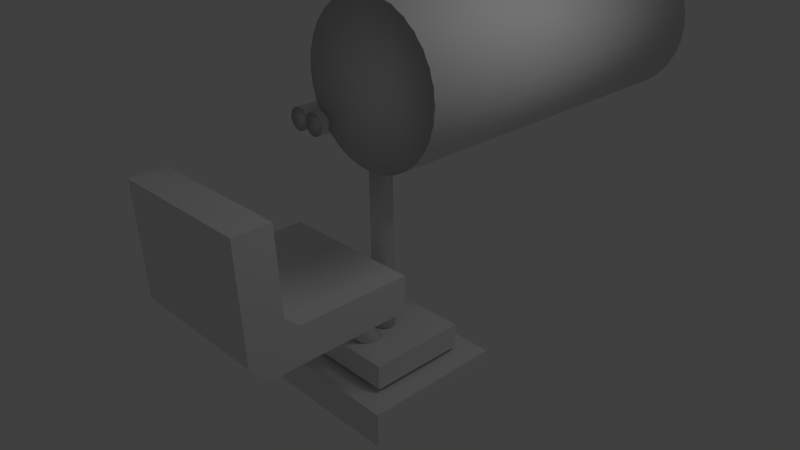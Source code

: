 # Source: turret_gun.blend  (saved by Blender 2.63.11; exported with 4.5.12 LTS)
import bpy
from mathutils import Matrix  # noqa: F401  (used for matrix-valued properties, if any)

bpy.ops.wm.read_factory_settings(use_empty=True)
scene = bpy.context.scene
scene.name = 'Scene'

# ---- collections
col_collection_1 = bpy.data.collections.new('Collection 1'); scene.collection.children.link(col_collection_1)

# ---- materials (node trees are filled in below, after node groups)
mat_material = bpy.data.materials.new('Material')
mat_material.alpha_threshold = 0.0
mat_material.use_transparent_shadow = False
mat_material.roughness = 0.5
mat_material.line_color = (0.0, 0.0, 0.0, 1.0)

# ---- material node trees

# ---- world
world_world = bpy.data.worlds.new('World'); scene.world = world_world
world_world.color = (0.05088, 0.05088, 0.05088)
world_world.use_sun_shadow = False
world_world.sun_shadow_jitter_overblur = 0.0
world_world.cycles.sampling_method = 'MANUAL'
world_world.cycles.sample_map_resolution = 256

# ---- cameras
cam_camera = bpy.data.cameras.new('Camera')
cam_camera.clip_end = 100.0
cam_camera.lens = 35.0
cam_camera.sensor_width = 32.0
cam_camera.sensor_height = 18.0
cam_camera.ortho_scale = 7.314
cam_camera.dof.focus_distance = 0.0
cam_camera.dof.aperture_fstop = 128.0

# ---- lights
light_lamp = bpy.data.lights.new('Lamp', 'POINT')
light_lamp.transmission_factor = 0.0
light_lamp.cutoff_distance = 30.0
light_lamp.energy = 100.0
light_lamp.shadow_buffer_clip_start = 1.001
light_lamp.shadow_soft_size = 1.0
light_lamp.shadow_maximum_resolution = 0.006
light_lamp.use_absolute_resolution = True
light_lamp.cycles.use_multiple_importance_sampling = False

# ---- meshes
me_cylinder_004 = bpy.data.meshes.new('Cylinder.004')
me_cylinder_004.from_pydata([(0.0, 1.0, -1.0), (0.1951, 0.9808, -1.0), (0.3827, 0.9239, -1.0), (0.5556, 0.8315, -1.0), (0.7071, 0.7071, -1.0), (0.8315, 0.5556, -1.0), (0.9239, 0.3827, -1.0), (0.9808, 0.1951, -1.0), (1.0, 7.55e-08, -1.0), (0.9808, -0.1951, -1.0), (0.9239, -0.3827, -1.0), (0.8315, -0.5556, -1.0), (0.7071, -0.7071, -1.0), (0.5556, -0.8315, -1.0), (0.3827, -0.9239, -1.0), (0.1951, -0.9808, -1.0), (-3.258e-07, -1.0, -1.0), (-0.1951, -0.9808, -1.0), (-0.3827, -0.9239, -1.0), (-0.5556, -0.8315, -1.0), (-0.7071, -0.7071, -1.0), (-0.8315, -0.5556, -1.0), (-0.9239, -0.3827, -1.0), (-0.9808, -0.1951, -1.0), (-1.0, 9.656e-07, -1.0), (-0.9808, 0.1951, -1.0), (-0.9239, 0.3827, -1.0), (-0.8315, 0.5556, -1.0), (-0.7071, 0.7071, -1.0), (-0.5556, 0.8315, -1.0), (-0.3827, 0.9239, -1.0), (-0.1951, 0.9808, -1.0), (1.605e-06, 1.0, 1.0), (0.1951, 0.9808, 1.0), (0.3827, 0.9239, 1.0), (0.5556, 0.8315, 1.0), (0.7071, 0.7071, 1.0), (0.8315, 0.5556, 1.0), (0.9239, 0.3827, 1.0), (0.9808, 0.1951, 1.0), (1.0, -2.245e-06, 1.0), (0.9808, -0.1951, 1.0), (0.9239, -0.3827, 1.0), (0.8315, -0.5556, 1.0), (0.7071, -0.7071, 1.0), (0.5556, -0.8315, 1.0), (0.3827, -0.9239, 1.0), (0.1951, -0.9808, 1.0), (9.298e-07, -1.0, 1.0), (-0.1951, -0.9808, 1.0), (-0.3827, -0.9239, 1.0), (-0.5556, -0.8315, 1.0), (-0.7071, -0.7071, 1.0), (-0.8315, -0.5556, 1.0), (-0.9239, -0.3827, 1.0), (-0.9808, -0.1951, 1.0), (-1.0, -4.105e-06, 1.0), (-0.9808, 0.1951, 1.0), (-0.9239, 0.3827, 1.0), (-0.8315, 0.5556, 1.0), (-0.7071, 0.7071, 1.0), (-0.5556, 0.8315, 1.0), (-0.3827, 0.9239, 1.0), (-0.1951, 0.9808, 1.0), (0.0, -4.001e-08, -0.7736), (0.0, 4.045e-08, 0.7711), (1.873, 1.0, -1.0), (2.068, 0.9808, -1.0), (2.255, 0.9239, -1.0), (2.428, 0.8315, -1.0), (2.58, 0.7071, -1.0), (2.704, 0.5556, -1.0), (2.796, 0.3827, -1.0), (2.853, 0.1951, -1.0), (2.873, -2.772e-06, -1.0), (2.853, -0.1951, -1.0), (2.796, -0.3827, -1.0), (2.704, -0.5556, -1.0), (2.58, -0.7071, -1.0), (2.428, -0.8315, -1.0), (2.255, -0.9239, -1.0), (2.068, -0.9808, -1.0), (1.873, -1.0, -1.0), (1.677, -0.9808, -1.0), (1.49, -0.9239, -1.0), (1.317, -0.8315, -1.0), (1.165, -0.7071, -1.0), (1.041, -0.5556, -1.0), (0.9487, -0.3827, -1.0), (0.8918, -0.1951, -1.0), (0.8726, -1.923e-09, -1.0), (0.8918, 0.1951, -1.0), (0.9487, 0.3827, -1.0), (1.041, 0.5556, -1.0), (1.165, 0.7071, -1.0), (1.317, 0.8315, -1.0), (1.49, 0.9239, -1.0), (1.677, 0.9808, -1.0), (1.873, 1.0, 1.0), (2.068, 0.9808, 1.0), (2.255, 0.9239, 1.0), (2.428, 0.8315, 1.0), (2.58, 0.7071, 1.0), (2.704, 0.5556, 1.0), (2.796, 0.3827, 1.0), (2.853, 0.1951, 1.0), (2.873, -5.092e-06, 1.0), (2.853, -0.1951, 1.0), (2.796, -0.3827, 1.0), (2.704, -0.5556, 1.0), (2.58, -0.7071, 1.0), (2.428, -0.8315, 1.0), (2.255, -0.9239, 1.0), (2.068, -0.9808, 1.0), (1.873, -1.0, 1.0), (1.677, -0.9808, 1.0), (1.49, -0.9239, 1.0), (1.317, -0.8315, 1.0), (1.165, -0.7071, 1.0), (1.041, -0.5556, 1.0), (0.9487, -0.3827, 1.0), (0.8918, -0.1951, 1.0), (0.8726, -5.072e-06, 1.0), (0.8918, 0.1951, 1.0), (0.9487, 0.3827, 1.0), (1.041, 0.5556, 1.0), (1.165, 0.7071, 1.0), (1.317, 0.8315, 1.0), (1.49, 0.9239, 1.0), (1.677, 0.9808, 1.0), (1.873, -1.947e-06, -0.7736), (1.873, -1.862e-06, 0.7457), (4.255, -20.89, -1.0), (4.448, -20.87, -0.9884), (4.635, -20.87, -0.963), (4.809, -20.89, -0.9252), (4.963, -20.93, -0.8764), (5.091, -20.99, -0.8184), (5.189, -21.06, -0.7536), (5.253, -21.16, -0.6844), (5.279, -21.26, -0.6134), (5.268, -21.36, -0.5435), (5.219, -21.47, -0.4772), (5.135, -21.58, -0.4171), (5.018, -21.68, -0.3656), (4.874, -21.78, -0.3246), (4.707, -21.85, -0.2957), (4.525, -21.92, -0.2799), (4.333, -21.96, -0.278), (4.14, -21.98, -0.29), (3.953, -21.98, -0.3154), (3.779, -21.96, -0.3532), (3.625, -21.92, -0.4021), (3.497, -21.86, -0.46), (3.399, -21.78, -0.5248), (3.335, -21.69, -0.594), (3.309, -21.59, -0.665), (3.32, -21.48, -0.735), (3.369, -21.38, -0.8012), (3.453, -21.27, -0.8613), (3.569, -21.17, -0.9128), (3.714, -21.07, -0.9538), (3.881, -20.99, -0.9828), (4.063, -20.93, -0.9985), (2.368, -11.9, 1.467), (2.561, -11.87, 1.479), (2.748, -11.87, 1.504), (2.922, -11.89, 1.542), (3.076, -11.94, 1.591), (3.205, -12.0, 1.649), (3.303, -12.07, 1.714), (3.366, -12.16, 1.783), (3.393, -12.26, 1.854), (3.382, -12.37, 1.924), (3.333, -12.48, 1.99), (3.249, -12.59, 2.05), (3.132, -12.69, 2.102), (2.988, -12.78, 2.143), (2.821, -12.86, 2.172), (2.638, -12.92, 2.187), (2.447, -12.97, 2.189), (2.254, -12.99, 2.177), (2.067, -12.99, 2.152), (1.893, -12.97, 2.114), (1.739, -12.93, 2.065), (1.61, -12.87, 2.007), (1.512, -12.79, 1.942), (1.449, -12.7, 1.873), (1.422, -12.6, 1.802), (1.434, -12.49, 1.732), (1.482, -12.38, 1.666), (1.567, -12.27, 1.606), (1.683, -12.17, 1.554), (1.828, -12.08, 1.513), (1.994, -12.0, 1.485), (2.177, -11.94, 1.469), (4.294, -21.42, -0.6392), (2.408, -12.43, 1.828), (3.351, -20.21, -1.828), (3.546, -20.21, -1.82), (3.734, -20.21, -1.795), (3.907, -20.21, -1.756), (4.059, -20.21, -1.703), (4.183, -20.21, -1.638), (4.276, -20.21, -1.564), (4.333, -20.21, -1.484), (4.352, -20.21, -1.4), (4.333, -20.21, -1.317), (4.276, -20.21, -1.237), (4.183, -20.21, -1.163), (4.059, -20.21, -1.098), (3.907, -20.21, -1.045), (3.734, -20.21, -1.005), (3.546, -20.21, -0.9808), (3.351, -20.21, -0.9726), (3.155, -20.21, -0.9808), (2.968, -20.21, -1.005), (2.795, -20.21, -1.045), (2.643, -20.21, -1.098), (2.518, -20.21, -1.163), (2.426, -20.21, -1.237), (2.369, -20.21, -1.317), (2.35, -20.21, -1.4), (2.369, -20.21, -1.484), (2.426, -20.21, -1.564), (2.518, -20.21, -1.638), (2.643, -20.21, -1.703), (2.795, -20.21, -1.756), (2.968, -20.21, -1.795), (3.155, -20.21, -1.82), (3.351, -1.473, -1.828), (3.546, -1.473, -1.82), (3.734, -1.473, -1.795), (3.907, -1.473, -1.756), (4.059, -1.473, -1.703), (4.183, -1.473, -1.638), (4.276, -1.473, -1.564), (4.333, -1.473, -1.484), (4.352, -1.473, -1.4), (4.333, -1.473, -1.317), (4.276, -1.473, -1.237), (4.183, -1.473, -1.163), (4.059, -1.473, -1.098), (3.907, -1.473, -1.045), (3.734, -1.473, -1.005), (3.546, -1.473, -0.9808), (3.351, -1.473, -0.9726), (3.155, -1.473, -0.9808), (2.968, -1.473, -1.005), (2.795, -1.473, -1.045), (2.643, -1.473, -1.098), (2.518, -1.473, -1.163), (2.426, -1.473, -1.237), (2.369, -1.473, -1.317), (2.35, -1.473, -1.4), (2.369, -1.473, -1.484), (2.426, -1.473, -1.564), (2.518, -1.473, -1.638), (2.643, -1.473, -1.703), (2.795, -1.473, -1.756), (2.968, -1.473, -1.795), (3.155, -1.473, -1.82), (3.351, -20.21, -1.4), (3.351, -1.473, -1.4), (8.06, -22.65, -3.331), (8.06, -22.65, 0.6914), (-1.358, -22.65, 0.6914), (-1.358, -22.65, -3.331), (8.06, -20.32, -3.331), (8.06, -20.32, 0.6914), (-1.358, -20.32, 0.6914), (-1.358, -20.32, -3.331), (7.785, 11.09, -12.84), (9.106, 10.96, -12.84), (10.38, 10.57, -12.84), (11.55, 9.945, -12.84), (12.57, 9.103, -12.84), (13.42, 8.076, -12.84), (14.04, 6.906, -12.84), (14.43, 5.635, -12.84), (14.56, 4.314, -12.84), (14.43, 2.993, -12.84), (14.04, 1.723, -12.84), (13.42, 0.5519, -12.84), (12.57, -0.4743, -12.84), (11.55, -1.316, -12.84), (10.38, -1.942, -12.84), (9.106, -2.328, -12.84), (7.785, -2.458, -12.84), (6.464, -2.328, -12.84), (5.193, -1.942, -12.84), (4.023, -1.316, -12.84), (2.996, -0.4742, -12.84), (2.154, 0.5519, -12.84), (1.528, 1.723, -12.84), (1.143, 2.993, -12.84), (1.013, 4.314, -12.84), (1.143, 5.635, -12.84), (1.528, 6.906, -12.84), (2.154, 8.076, -12.84), (2.996, 9.103, -12.84), (4.023, 9.945, -12.84), (5.193, 10.57, -12.84), (6.464, 10.96, -12.84), (7.785, 11.09, 0.7035), (9.106, 10.96, 0.7035), (10.38, 10.57, 0.7035), (11.55, 9.945, 0.7035), (12.57, 9.103, 0.7035), (13.42, 8.076, 0.7035), (14.04, 6.906, 0.7035), (14.43, 5.635, 0.7035), (14.56, 4.314, 0.7035), (14.43, 2.993, 0.7035), (14.04, 1.723, 0.7035), (13.42, 0.5519, 0.7035), (12.57, -0.4743, 0.7035), (11.55, -1.316, 0.7035), (10.38, -1.942, 0.7035), (9.106, -2.328, 0.7035), (7.785, -2.458, 0.7035), (6.464, -2.328, 0.7035), (5.193, -1.942, 0.7035), (4.023, -1.316, 0.7035), (2.996, -0.4743, 0.7035), (2.154, 0.5519, 0.7035), (1.528, 1.723, 0.7035), (1.143, 2.993, 0.7035), (1.013, 4.314, 0.7035), (1.143, 5.635, 0.7035), (1.528, 6.906, 0.7035), (2.154, 8.076, 0.7035), (2.996, 9.103, 0.7035), (4.022, 9.945, 0.7035), (5.193, 10.57, 0.7035), (6.464, 10.96, 0.7035), (7.785, 4.314, -1.271), (7.785, 4.314, 0.1529), (10.12, -2.143, 5.313), (10.12, -9.788, 5.193), (-3.421, -9.788, 5.193), (-3.421, -2.143, 5.313), (10.12, -2.143, 6.747), (10.12, -12.59, 6.596), (-3.421, -12.59, 6.596), (-3.421, -2.143, 6.747), (10.12, -14.38, 0.1916), (10.12, -14.38, 5.977), (-3.421, -14.38, 5.977), (-3.421, -14.38, 0.1916), (10.12, -11.02, 0.1916), (10.12, -11.02, 4.598), (-3.421, -11.02, 4.598), (-3.421, -11.02, 0.1916)], [], [(64, 0, 1), (65, 33, 32), (64, 1, 2), (65, 34, 33), (64, 2, 3), (65, 35, 34), (64, 3, 4), (65, 36, 35), (64, 4, 5), (65, 37, 36), (64, 5, 6), (65, 38, 37), (64, 6, 7), (65, 39, 38), (64, 7, 8), (65, 40, 39), (64, 8, 9), (65, 41, 40), (64, 9, 10), (65, 42, 41), (64, 10, 11), (65, 43, 42), (64, 11, 12), (65, 44, 43), (64, 12, 13), (65, 45, 44), (64, 13, 14), (65, 46, 45), (64, 14, 15), (65, 47, 46), (64, 15, 16), (65, 48, 47), (64, 16, 17), (65, 49, 48), (64, 17, 18), (65, 50, 49), (64, 18, 19), (65, 51, 50), (64, 19, 20), (65, 52, 51), (64, 20, 21), (65, 53, 52), (64, 21, 22), (65, 54, 53), (64, 22, 23), (65, 55, 54), (64, 23, 24), (65, 56, 55), (64, 24, 25), (65, 57, 56), (64, 25, 26), (65, 58, 57), (64, 26, 27), (65, 59, 58), (64, 27, 28), (65, 60, 59), (64, 28, 29), (65, 61, 60), (64, 29, 30), (65, 62, 61), (64, 30, 31), (65, 63, 62), (31, 0, 64), (65, 32, 63), (0, 32, 33, 1), (1, 33, 34, 2), (2, 34, 35, 3), (3, 35, 36, 4), (4, 36, 37, 5), (5, 37, 38, 6), (6, 38, 39, 7), (7, 39, 40, 8), (8, 40, 41, 9), (9, 41, 42, 10), (10, 42, 43, 11), (11, 43, 44, 12), (12, 44, 45, 13), (13, 45, 46, 14), (14, 46, 47, 15), (15, 47, 48, 16), (16, 48, 49, 17), (17, 49, 50, 18), (18, 50, 51, 19), (19, 51, 52, 20), (20, 52, 53, 21), (21, 53, 54, 22), (22, 54, 55, 23), (23, 55, 56, 24), (24, 56, 57, 25), (25, 57, 58, 26), (26, 58, 59, 27), (27, 59, 60, 28), (28, 60, 61, 29), (29, 61, 62, 30), (30, 62, 63, 31), (32, 0, 31, 63), (130, 66, 67), (131, 99, 98), (130, 67, 68), (131, 100, 99), (130, 68, 69), (131, 101, 100), (130, 69, 70), (131, 102, 101), (130, 70, 71), (131, 103, 102), (130, 71, 72), (131, 104, 103), (130, 72, 73), (131, 105, 104), (130, 73, 74), (131, 106, 105), (130, 74, 75), (131, 107, 106), (130, 75, 76), (131, 108, 107), (130, 76, 77), (131, 109, 108), (130, 77, 78), (131, 110, 109), (130, 78, 79), (131, 111, 110), (130, 79, 80), (131, 112, 111), (130, 80, 81), (131, 113, 112), (130, 81, 82), (131, 114, 113), (130, 82, 83), (131, 115, 114), (130, 83, 84), (131, 116, 115), (130, 84, 85), (131, 117, 116), (130, 85, 86), (131, 118, 117), (130, 86, 87), (131, 119, 118), (130, 87, 88), (131, 120, 119), (130, 88, 89), (131, 121, 120), (130, 89, 90), (131, 122, 121), (130, 90, 91), (131, 123, 122), (130, 91, 92), (131, 124, 123), (130, 92, 93), (131, 125, 124), (130, 93, 94), (131, 126, 125), (130, 94, 95), (131, 127, 126), (130, 95, 96), (131, 128, 127), (130, 96, 97), (131, 129, 128), (97, 66, 130), (131, 98, 129), (66, 98, 99, 67), (67, 99, 100, 68), (68, 100, 101, 69), (69, 101, 102, 70), (70, 102, 103, 71), (71, 103, 104, 72), (72, 104, 105, 73), (73, 105, 106, 74), (74, 106, 107, 75), (75, 107, 108, 76), (76, 108, 109, 77), (77, 109, 110, 78), (78, 110, 111, 79), (79, 111, 112, 80), (80, 112, 113, 81), (81, 113, 114, 82), (82, 114, 115, 83), (83, 115, 116, 84), (84, 116, 117, 85), (85, 117, 118, 86), (86, 118, 119, 87), (87, 119, 120, 88), (88, 120, 121, 89), (89, 121, 122, 90), (90, 122, 123, 91), (91, 123, 124, 92), (92, 124, 125, 93), (93, 125, 126, 94), (94, 126, 127, 95), (95, 127, 128, 96), (96, 128, 129, 97), (98, 66, 97, 129), (196, 132, 133), (197, 165, 164), (196, 133, 134), (197, 166, 165), (196, 134, 135), (197, 167, 166), (196, 135, 136), (197, 168, 167), (196, 136, 137), (197, 169, 168), (196, 137, 138), (197, 170, 169), (196, 138, 139), (197, 171, 170), (196, 139, 140), (197, 172, 171), (196, 140, 141), (197, 173, 172), (196, 141, 142), (197, 174, 173), (196, 142, 143), (197, 175, 174), (196, 143, 144), (197, 176, 175), (196, 144, 145), (197, 177, 176), (196, 145, 146), (197, 178, 177), (196, 146, 147), (197, 179, 178), (196, 147, 148), (197, 180, 179), (196, 148, 149), (197, 181, 180), (196, 149, 150), (197, 182, 181), (196, 150, 151), (197, 183, 182), (196, 151, 152), (197, 184, 183), (196, 152, 153), (197, 185, 184), (196, 153, 154), (197, 186, 185), (196, 154, 155), (197, 187, 186), (196, 155, 156), (197, 188, 187), (196, 156, 157), (197, 189, 188), (196, 157, 158), (197, 190, 189), (196, 158, 159), (197, 191, 190), (196, 159, 160), (197, 192, 191), (196, 160, 161), (197, 193, 192), (196, 161, 162), (197, 194, 193), (196, 162, 163), (197, 195, 194), (163, 132, 196), (197, 164, 195), (132, 164, 165, 133), (133, 165, 166, 134), (134, 166, 167, 135), (135, 167, 168, 136), (136, 168, 169, 137), (137, 169, 170, 138), (138, 170, 171, 139), (139, 171, 172, 140), (140, 172, 173, 141), (141, 173, 174, 142), (142, 174, 175, 143), (143, 175, 176, 144), (144, 176, 177, 145), (145, 177, 178, 146), (146, 178, 179, 147), (147, 179, 180, 148), (148, 180, 181, 149), (149, 181, 182, 150), (150, 182, 183, 151), (151, 183, 184, 152), (152, 184, 185, 153), (153, 185, 186, 154), (154, 186, 187, 155), (155, 187, 188, 156), (156, 188, 189, 157), (157, 189, 190, 158), (158, 190, 191, 159), (159, 191, 192, 160), (160, 192, 193, 161), (161, 193, 194, 162), (162, 194, 195, 163), (164, 132, 163, 195), (262, 198, 199), (263, 231, 230), (262, 199, 200), (263, 232, 231), (262, 200, 201), (263, 233, 232), (262, 201, 202), (263, 234, 233), (262, 202, 203), (263, 235, 234), (262, 203, 204), (263, 236, 235), (262, 204, 205), (263, 237, 236), (262, 205, 206), (263, 238, 237), (262, 206, 207), (263, 239, 238), (262, 207, 208), (263, 240, 239), (262, 208, 209), (263, 241, 240), (262, 209, 210), (263, 242, 241), (262, 210, 211), (263, 243, 242), (262, 211, 212), (263, 244, 243), (262, 212, 213), (263, 245, 244), (262, 213, 214), (263, 246, 245), (262, 214, 215), (263, 247, 246), (262, 215, 216), (263, 248, 247), (262, 216, 217), (263, 249, 248), (262, 217, 218), (263, 250, 249), (262, 218, 219), (263, 251, 250), (262, 219, 220), (263, 252, 251), (262, 220, 221), (263, 253, 252), (262, 221, 222), (263, 254, 253), (262, 222, 223), (263, 255, 254), (262, 223, 224), (263, 256, 255), (262, 224, 225), (263, 257, 256), (262, 225, 226), (263, 258, 257), (262, 226, 227), (263, 259, 258), (262, 227, 228), (263, 260, 259), (262, 228, 229), (263, 261, 260), (229, 198, 262), (263, 230, 261), (198, 230, 231, 199), (199, 231, 232, 200), (200, 232, 233, 201), (201, 233, 234, 202), (202, 234, 235, 203), (203, 235, 236, 204), (204, 236, 237, 205), (205, 237, 238, 206), (206, 238, 239, 207), (207, 239, 240, 208), (208, 240, 241, 209), (209, 241, 242, 210), (210, 242, 243, 211), (211, 243, 244, 212), (212, 244, 245, 213), (213, 245, 246, 214), (214, 246, 247, 215), (215, 247, 248, 216), (216, 248, 249, 217), (217, 249, 250, 218), (218, 250, 251, 219), (219, 251, 252, 220), (220, 252, 253, 221), (221, 253, 254, 222), (222, 254, 255, 223), (223, 255, 256, 224), (224, 256, 257, 225), (225, 257, 258, 226), (226, 258, 259, 227), (227, 259, 260, 228), (228, 260, 261, 229), (230, 198, 229, 261), (264, 265, 266, 267), (268, 271, 270, 269), (264, 268, 269, 265), (265, 269, 270, 266), (266, 270, 271, 267), (268, 264, 267, 271), (336, 272, 273), (337, 305, 304), (336, 273, 274), (337, 306, 305), (336, 274, 275), (337, 307, 306), (336, 275, 276), (337, 308, 307), (336, 276, 277), (337, 309, 308), (336, 277, 278), (337, 310, 309), (336, 278, 279), (337, 311, 310), (336, 279, 280), (337, 312, 311), (336, 280, 281), (337, 313, 312), (336, 281, 282), (337, 314, 313), (336, 282, 283), (337, 315, 314), (336, 283, 284), (337, 316, 315), (336, 284, 285), (337, 317, 316), (336, 285, 286), (337, 318, 317), (336, 286, 287), (337, 319, 318), (336, 287, 288), (337, 320, 319), (336, 288, 289), (337, 321, 320), (336, 289, 290), (337, 322, 321), (336, 290, 291), (337, 323, 322), (336, 291, 292), (337, 324, 323), (336, 292, 293), (337, 325, 324), (336, 293, 294), (337, 326, 325), (336, 294, 295), (337, 327, 326), (336, 295, 296), (337, 328, 327), (336, 296, 297), (337, 329, 328), (336, 297, 298), (337, 330, 329), (336, 298, 299), (337, 331, 330), (336, 299, 300), (337, 332, 331), (336, 300, 301), (337, 333, 332), (336, 301, 302), (337, 334, 333), (336, 302, 303), (337, 335, 334), (303, 272, 336), (337, 304, 335), (272, 304, 305, 273), (273, 305, 306, 274), (274, 306, 307, 275), (275, 307, 308, 276), (276, 308, 309, 277), (277, 309, 310, 278), (278, 310, 311, 279), (279, 311, 312, 280), (280, 312, 313, 281), (281, 313, 314, 282), (282, 314, 315, 283), (283, 315, 316, 284), (284, 316, 317, 285), (285, 317, 318, 286), (286, 318, 319, 287), (287, 319, 320, 288), (288, 320, 321, 289), (289, 321, 322, 290), (290, 322, 323, 291), (291, 323, 324, 292), (292, 324, 325, 293), (293, 325, 326, 294), (294, 326, 327, 295), (295, 327, 328, 296), (296, 328, 329, 297), (297, 329, 330, 298), (298, 330, 331, 299), (299, 331, 332, 300), (300, 332, 333, 301), (301, 333, 334, 302), (302, 334, 335, 303), (304, 272, 303, 335), (338, 339, 340, 341), (342, 345, 344, 343), (338, 342, 343, 339), (340, 344, 345, 341), (342, 338, 341, 345), (346, 347, 348, 349), (350, 353, 352, 351), (346, 350, 351, 347), (348, 352, 353, 349), (350, 346, 349, 353), (340, 352, 348, 344), (339, 351, 352, 340), (339, 343, 347, 351), (343, 344, 348, 347)])
me_cylinder_004.polygons.foreach_set('use_smooth', [1, 1, 1, 1, 1, 1, 1, 1, 1, 1, 1, 1, 1, 1, 1, 1, 1, 1, 1, 1, 1, 1, 1, 1, 1, 1, 1, 1, 1, 1, 1, 1, 1, 1, 1, 1, 1, 1, 1, 1, 1, 1, 1, 1, 1, 1, 1, 1, 1, 1, 1, 1, 1, 1, 1, 1, 1, 1, 1, 1, 1, 1, 1, 1, 1, 1, 1, 1, 1, 1, 1, 1, 1, 1, 1, 1, 1, 1, 1, 1, 1, 1, 1, 1, 1, 1, 1, 1, 1, 1, 1, 1, 1, 1, 1, 1, 1, 1, 1, 1, 1, 1, 1, 1, 1, 1, 1, 1, 1, 1, 1, 1, 1, 1, 1, 1, 1, 1, 1, 1, 1, 1, 1, 1, 1, 1, 1, 1, 1, 1, 1, 1, 1, 1, 1, 1, 1, 1, 1, 1, 1, 1, 1, 1, 1, 1, 1, 1, 1, 1, 1, 1, 1, 1, 1, 1, 1, 1, 1, 1, 1, 1, 1, 1, 1, 1, 1, 1, 1, 1, 1, 1, 1, 1, 1, 1, 1, 1, 1, 1, 1, 1, 1, 1, 1, 1, 1, 1, 1, 1, 1, 1, 1, 1, 1, 1, 1, 1, 1, 1, 1, 1, 1, 1, 1, 1, 1, 1, 1, 1, 1, 1, 1, 1, 1, 1, 1, 1, 1, 1, 1, 1, 1, 1, 1, 1, 1, 1, 1, 1, 1, 1, 1, 1, 1, 1, 1, 1, 1, 1, 1, 1, 1, 1, 1, 1, 1, 1, 1, 1, 1, 1, 1, 1, 1, 1, 1, 1, 1, 1, 1, 1, 1, 1, 1, 1, 1, 1, 1, 1, 1, 1, 1, 1, 1, 1, 1, 1, 1, 1, 1, 1, 1, 1, 1, 1, 1, 1, 1, 1, 1, 1, 1, 1, 1, 1, 1, 1, 1, 1, 1, 1, 1, 1, 1, 1, 1, 1, 1, 1, 1, 1, 1, 1, 1, 1, 1, 1, 1, 1, 1, 1, 1, 1, 1, 1, 1, 1, 1, 1, 1, 1, 1, 1, 1, 1, 1, 1, 1, 1, 1, 1, 1, 1, 1, 1, 1, 1, 1, 1, 1, 1, 1, 1, 1, 1, 1, 1, 1, 1, 1, 1, 1, 1, 1, 1, 1, 1, 1, 1, 1, 1, 1, 1, 1, 1, 1, 1, 1, 1, 1, 1, 1, 1, 0, 0, 0, 0, 0, 0, 1, 1, 1, 1, 1, 1, 1, 1, 1, 1, 1, 1, 1, 1, 1, 1, 1, 1, 1, 1, 1, 1, 1, 1, 1, 1, 1, 1, 1, 1, 1, 1, 1, 1, 1, 1, 1, 1, 1, 1, 1, 1, 1, 1, 1, 1, 1, 1, 1, 1, 1, 1, 1, 1, 1, 1, 1, 1, 1, 1, 1, 1, 1, 1, 1, 1, 1, 1, 1, 1, 1, 1, 1, 1, 1, 1, 1, 1, 1, 1, 1, 1, 1, 1, 1, 1, 1, 1, 1, 1, 1, 1, 1, 1, 1, 1, 0, 0, 0, 0, 0, 0, 0, 0, 0, 0, 0, 0, 0, 0])
_uv = me_cylinder_004.uv_layers.new(name='UVTex')
_uv.uv.foreach_set('vector', [0.6043, 0.8014, 0.5852, 0.8034, 0.5852, 0.7995, 0.3711, 0.8002, 0.354, 0.8093, 0.3526, 0.8057, 0.6043, 0.8014, 0.5852, 0.7995, 0.5859, 0.7958, 0.3711, 0.8002, 0.3561, 0.8125, 0.354, 0.8093, 0.6043, 0.8014, 0.5859, 0.7958, 0.5874, 0.7922, 0.3711, 0.8002, 0.3588, 0.8152, 0.3561, 0.8125, 0.6043, 0.8014, 0.5874, 0.7922, 0.5895, 0.789, 0.3711, 0.8002, 0.362, 0.8173, 0.3588, 0.8152, 0.6043, 0.8014, 0.5895, 0.789, 0.5922, 0.7863, 0.3711, 0.8002, 0.3656, 0.8188, 0.362, 0.8173, 0.6043, 0.8014, 0.5922, 0.7863, 0.5954, 0.7842, 0.3711, 0.8002, 0.3693, 0.8195, 0.3656, 0.8188, 0.6043, 0.8014, 0.5954, 0.7842, 0.5989, 0.7827, 0.3711, 0.8002, 0.3731, 0.8195, 0.3693, 0.8195, 0.6043, 0.8014, 0.5989, 0.7827, 0.6026, 0.782, 0.3711, 0.8002, 0.3769, 0.8188, 0.3731, 0.8195, 0.6043, 0.8014, 0.6026, 0.782, 0.6065, 0.782, 0.3711, 0.8002, 0.3804, 0.8173, 0.3769, 0.8188, 0.6043, 0.8014, 0.6065, 0.782, 0.6102, 0.7827, 0.3711, 0.8002, 0.3836, 0.8152, 0.3804, 0.8173, 0.6043, 0.8014, 0.6102, 0.7827, 0.6137, 0.7842, 0.3711, 0.8002, 0.3863, 0.8125, 0.3836, 0.8152, 0.6043, 0.8014, 0.6137, 0.7842, 0.6169, 0.7863, 0.3711, 0.8002, 0.3884, 0.8093, 0.3863, 0.8125, 0.6043, 0.8014, 0.6169, 0.7863, 0.6196, 0.789, 0.3711, 0.8002, 0.3899, 0.8058, 0.3884, 0.8093, 0.6043, 0.8014, 0.6196, 0.789, 0.6218, 0.7922, 0.3711, 0.8002, 0.3907, 0.802, 0.3899, 0.8058, 0.6043, 0.8014, 0.6218, 0.7922, 0.6232, 0.7957, 0.3711, 0.8002, 0.3907, 0.7982, 0.3907, 0.802, 0.6043, 0.8014, 0.6232, 0.7957, 0.624, 0.7995, 0.3711, 0.8002, 0.3899, 0.7945, 0.3907, 0.7982, 0.6043, 0.8014, 0.624, 0.7995, 0.624, 0.8033, 0.3711, 0.8002, 0.3885, 0.7909, 0.3899, 0.7945, 0.6043, 0.8014, 0.624, 0.8033, 0.6232, 0.8071, 0.3711, 0.8002, 0.3863, 0.7877, 0.3885, 0.7909, 0.6043, 0.8014, 0.6232, 0.8071, 0.6218, 0.8106, 0.3711, 0.8002, 0.3836, 0.785, 0.3863, 0.7877, 0.6043, 0.8014, 0.6218, 0.8106, 0.6197, 0.8138, 0.3711, 0.8002, 0.3805, 0.7829, 0.3836, 0.785, 0.6043, 0.8014, 0.6197, 0.8138, 0.617, 0.8165, 0.3711, 0.8002, 0.3769, 0.7814, 0.3805, 0.7829, 0.6043, 0.8014, 0.617, 0.8165, 0.6138, 0.8186, 0.3711, 0.8002, 0.3732, 0.7807, 0.3769, 0.7814, 0.6043, 0.8014, 0.6138, 0.8186, 0.6102, 0.8201, 0.3711, 0.8002, 0.3693, 0.7807, 0.3732, 0.7807, 0.6043, 0.8014, 0.6102, 0.8201, 0.6065, 0.8208, 0.3711, 0.8002, 0.3656, 0.7814, 0.3693, 0.7807, 0.6043, 0.8014, 0.6065, 0.8208, 0.6027, 0.8209, 0.3711, 0.8002, 0.3621, 0.7829, 0.3656, 0.7814, 0.6043, 0.8014, 0.6027, 0.8209, 0.5989, 0.8201, 0.3711, 0.8002, 0.3589, 0.785, 0.3621, 0.7829, 0.6043, 0.8014, 0.5989, 0.8201, 0.5954, 0.8186, 0.3711, 0.8002, 0.3562, 0.7877, 0.3589, 0.785, 0.6043, 0.8014, 0.5954, 0.8186, 0.5922, 0.8165, 0.3711, 0.8002, 0.354, 0.7909, 0.3562, 0.7877, 0.6043, 0.8014, 0.5922, 0.8165, 0.5895, 0.8138, 0.3711, 0.8002, 0.3526, 0.7944, 0.354, 0.7909, 0.6043, 0.8014, 0.5895, 0.8138, 0.5874, 0.8106, 0.3711, 0.8002, 0.3518, 0.7982, 0.3526, 0.7944, 0.6043, 0.8014, 0.5874, 0.8106, 0.5859, 0.8071, 0.3711, 0.8002, 0.3518, 0.802, 0.3518, 0.7982, 0.5859, 0.8071, 0.5852, 0.8034, 0.6043, 0.8014, 0.3711, 0.8002, 0.3526, 0.8057, 0.3518, 0.802, 0.2491, 0.8353, 0.2491, 0.7963, 0.2529, 0.7963, 0.2529, 0.8353, 0.2529, 0.8353, 0.2529, 0.7963, 0.2565, 0.7964, 0.2566, 0.8354, 0.2566, 0.8354, 0.2565, 0.7964, 0.2599, 0.7965, 0.26, 0.8355, 0.26, 0.8355, 0.2599, 0.7965, 0.2629, 0.7966, 0.2629, 0.8356, 0.5852, 0.782, 0.5851, 0.8209, 0.5822, 0.8211, 0.5822, 0.7822, 0.5822, 0.7822, 0.5822, 0.8211, 0.5788, 0.8213, 0.5788, 0.7824, 0.5788, 0.7824, 0.5788, 0.8213, 0.5751, 0.8214, 0.5752, 0.7825, 0.5752, 0.7825, 0.5751, 0.8214, 0.5713, 0.8214, 0.5714, 0.7825, 0.5714, 0.7825, 0.5713, 0.8214, 0.5675, 0.8214, 0.5676, 0.7825, 0.5676, 0.7825, 0.5675, 0.8214, 0.5638, 0.8213, 0.5639, 0.7824, 0.5639, 0.7824, 0.5638, 0.8213, 0.5605, 0.8211, 0.5605, 0.7822, 0.5605, 0.7822, 0.5605, 0.8211, 0.5575, 0.8209, 0.5576, 0.782, 0.2076, 0.7967, 0.2077, 0.8356, 0.2106, 0.8355, 0.2106, 0.7965, 0.2106, 0.7965, 0.2106, 0.8355, 0.214, 0.8354, 0.214, 0.7964, 0.214, 0.7964, 0.214, 0.8354, 0.2177, 0.8353, 0.2176, 0.7963, 0.2176, 0.7963, 0.2177, 0.8353, 0.2215, 0.8353, 0.2214, 0.7963, 0.2214, 0.7963, 0.2215, 0.8353, 0.2253, 0.8353, 0.2252, 0.7963, 0.2252, 0.7963, 0.2253, 0.8353, 0.2289, 0.8354, 0.2289, 0.7964, 0.2289, 0.7964, 0.2289, 0.8354, 0.2323, 0.8355, 0.2323, 0.7965, 0.2323, 0.7965, 0.2323, 0.8355, 0.2353, 0.8356, 0.2352, 0.7966, 0.5445, 0.8209, 0.5445, 0.782, 0.5416, 0.7822, 0.5415, 0.8211, 0.5415, 0.8211, 0.5416, 0.7822, 0.5382, 0.7824, 0.5382, 0.8213, 0.5382, 0.8213, 0.5382, 0.7824, 0.5345, 0.7825, 0.5345, 0.8214, 0.5345, 0.8214, 0.5345, 0.7825, 0.5307, 0.7825, 0.5307, 0.8214, 0.5307, 0.8214, 0.5307, 0.7825, 0.5269, 0.7824, 0.5269, 0.8214, 0.5269, 0.8214, 0.5269, 0.7824, 0.5233, 0.7823, 0.5232, 0.8213, 0.5232, 0.8213, 0.5233, 0.7823, 0.5199, 0.7822, 0.5198, 0.8211, 0.5198, 0.8211, 0.5199, 0.7822, 0.5169, 0.782, 0.5169, 0.8209, 0.2353, 0.8356, 0.2353, 0.7967, 0.2382, 0.7965, 0.2383, 0.8355, 0.2383, 0.8355, 0.2382, 0.7965, 0.2416, 0.7964, 0.2416, 0.8354, 0.2416, 0.8354, 0.2416, 0.7964, 0.2453, 0.7963, 0.2453, 0.8353, 0.2491, 0.7963, 0.2491, 0.8353, 0.2453, 0.8353, 0.2453, 0.7963, 0.4696, 0.8015, 0.4512, 0.8071, 0.4504, 0.8033, 0.328, 0.8001, 0.3095, 0.8057, 0.3087, 0.802, 0.4696, 0.8015, 0.4504, 0.8033, 0.4504, 0.7995, 0.328, 0.8001, 0.3109, 0.8093, 0.3095, 0.8057, 0.4696, 0.8015, 0.4504, 0.7995, 0.4511, 0.7958, 0.328, 0.8001, 0.3131, 0.8125, 0.3109, 0.8093, 0.4696, 0.8015, 0.4511, 0.7958, 0.4526, 0.7922, 0.328, 0.8001, 0.3158, 0.8152, 0.3131, 0.8125, 0.4696, 0.8015, 0.4526, 0.7922, 0.4547, 0.789, 0.328, 0.8001, 0.3189, 0.8173, 0.3158, 0.8152, 0.4696, 0.8015, 0.4547, 0.789, 0.4574, 0.7863, 0.328, 0.8001, 0.3225, 0.8188, 0.3189, 0.8173, 0.4696, 0.8015, 0.4574, 0.7863, 0.4606, 0.7842, 0.328, 0.8001, 0.3262, 0.8195, 0.3225, 0.8188, 0.4696, 0.8015, 0.4606, 0.7842, 0.4641, 0.7827, 0.328, 0.8001, 0.3301, 0.8195, 0.3262, 0.8195, 0.4696, 0.8015, 0.4641, 0.7827, 0.4679, 0.782, 0.328, 0.8001, 0.3338, 0.8188, 0.3301, 0.8195, 0.4696, 0.8015, 0.4679, 0.782, 0.4717, 0.782, 0.328, 0.8001, 0.3373, 0.8173, 0.3338, 0.8188, 0.4696, 0.8015, 0.4717, 0.782, 0.4754, 0.7827, 0.328, 0.8001, 0.3405, 0.8152, 0.3373, 0.8173, 0.4696, 0.8015, 0.4754, 0.7827, 0.479, 0.7842, 0.328, 0.8001, 0.3432, 0.8125, 0.3405, 0.8152, 0.4696, 0.8015, 0.479, 0.7842, 0.4822, 0.7863, 0.328, 0.8001, 0.3454, 0.8093, 0.3432, 0.8125, 0.4696, 0.8015, 0.4822, 0.7863, 0.4849, 0.789, 0.328, 0.8001, 0.3468, 0.8058, 0.3454, 0.8093, 0.4696, 0.8015, 0.4849, 0.789, 0.487, 0.7922, 0.328, 0.8001, 0.3476, 0.802, 0.3468, 0.8058, 0.4696, 0.8015, 0.487, 0.7922, 0.4885, 0.7957, 0.328, 0.8001, 0.3476, 0.7982, 0.3476, 0.802, 0.4696, 0.8015, 0.4885, 0.7957, 0.4892, 0.7995, 0.328, 0.8001, 0.3468, 0.7945, 0.3476, 0.7982, 0.4696, 0.8015, 0.4892, 0.7995, 0.4892, 0.8033, 0.328, 0.8001, 0.3454, 0.7909, 0.3468, 0.7945, 0.4696, 0.8015, 0.4892, 0.8033, 0.4885, 0.8071, 0.328, 0.8001, 0.3433, 0.7877, 0.3454, 0.7909, 0.4696, 0.8015, 0.4885, 0.8071, 0.487, 0.8106, 0.328, 0.8001, 0.3406, 0.785, 0.3433, 0.7877, 0.4696, 0.8015, 0.487, 0.8106, 0.4849, 0.8138, 0.328, 0.8001, 0.3374, 0.7829, 0.3406, 0.785, 0.4696, 0.8015, 0.4849, 0.8138, 0.4822, 0.8165, 0.328, 0.8001, 0.3338, 0.7814, 0.3374, 0.7829, 0.4696, 0.8015, 0.4822, 0.8165, 0.479, 0.8186, 0.328, 0.8001, 0.3301, 0.7807, 0.3338, 0.7814, 0.4696, 0.8015, 0.479, 0.8186, 0.4755, 0.8201, 0.328, 0.8001, 0.3263, 0.7807, 0.3301, 0.7807, 0.4696, 0.8015, 0.4755, 0.8201, 0.4717, 0.8208, 0.328, 0.8001, 0.3225, 0.7814, 0.3263, 0.7807, 0.4696, 0.8015, 0.4717, 0.8208, 0.4679, 0.8208, 0.328, 0.8001, 0.319, 0.7829, 0.3225, 0.7814, 0.4696, 0.8015, 0.4679, 0.8208, 0.4642, 0.8201, 0.328, 0.8001, 0.3158, 0.785, 0.319, 0.7829, 0.4696, 0.8015, 0.4642, 0.8201, 0.4606, 0.8186, 0.328, 0.8001, 0.3131, 0.7877, 0.3158, 0.785, 0.4696, 0.8015, 0.4606, 0.8186, 0.4575, 0.8165, 0.328, 0.8001, 0.311, 0.7909, 0.3131, 0.7877, 0.4696, 0.8015, 0.4575, 0.8165, 0.4548, 0.8138, 0.328, 0.8001, 0.3095, 0.7944, 0.311, 0.7909, 0.4696, 0.8015, 0.4548, 0.8138, 0.4526, 0.8106, 0.328, 0.8001, 0.3087, 0.7982, 0.3095, 0.7944, 0.4526, 0.8106, 0.4512, 0.8071, 0.4696, 0.8015, 0.328, 0.8001, 0.3087, 0.802, 0.3087, 0.7982, 0.08954, 0.8353, 0.08949, 0.7963, 0.0933, 0.7963, 0.09335, 0.8353, 0.09335, 0.8353, 0.0933, 0.7963, 0.09697, 0.7964, 0.09701, 0.8354, 0.09701, 0.8354, 0.09697, 0.7964, 0.1003, 0.7965, 0.1004, 0.8355, 0.1004, 0.8355, 0.1003, 0.7965, 0.1033, 0.7966, 0.1033, 0.8356, 0.5169, 0.782, 0.5168, 0.8209, 0.5139, 0.8211, 0.5139, 0.7822, 0.5139, 0.7822, 0.5139, 0.8211, 0.5105, 0.8213, 0.5105, 0.7824, 0.5105, 0.7824, 0.5105, 0.8213, 0.5068, 0.8214, 0.5069, 0.7825, 0.5069, 0.7825, 0.5068, 0.8214, 0.503, 0.8214, 0.5031, 0.7825, 0.5031, 0.7825, 0.503, 0.8214, 0.4992, 0.8214, 0.4993, 0.7825, 0.4993, 0.7825, 0.4992, 0.8214, 0.4955, 0.8213, 0.4956, 0.7824, 0.4956, 0.7824, 0.4955, 0.8213, 0.4922, 0.8211, 0.4922, 0.7822, 0.4922, 0.7822, 0.4922, 0.8211, 0.4892, 0.8209, 0.4893, 0.782, 0.1033, 0.7967, 0.1034, 0.8356, 0.1063, 0.8355, 0.1063, 0.7965, 0.1063, 0.7965, 0.1063, 0.8355, 0.1097, 0.8354, 0.1097, 0.7964, 0.1097, 0.7964, 0.1097, 0.8354, 0.1134, 0.8353, 0.1133, 0.7963, 0.1133, 0.7963, 0.1134, 0.8353, 0.1172, 0.8353, 0.1171, 0.7963, 0.1171, 0.7963, 0.1172, 0.8353, 0.121, 0.8353, 0.121, 0.7963, 0.121, 0.7963, 0.121, 0.8353, 0.1247, 0.8354, 0.1246, 0.7964, 0.1246, 0.7964, 0.1247, 0.8354, 0.128, 0.8355, 0.128, 0.7965, 0.128, 0.7965, 0.128, 0.8355, 0.131, 0.8356, 0.131, 0.7966, 0.0282, 0.831, 0.02826, 0.7921, 0.0253, 0.7923, 0.02524, 0.8312, 0.02524, 0.8312, 0.0253, 0.7923, 0.02192, 0.7924, 0.02187, 0.8314, 0.02187, 0.8314, 0.02192, 0.7924, 0.01826, 0.7925, 0.0182, 0.8314, 0.0182, 0.8314, 0.01826, 0.7925, 0.01445, 0.7926, 0.01439, 0.8315, 0.01439, 0.8315, 0.01445, 0.7926, 0.01064, 0.7925, 0.01059, 0.8314, 0.01059, 0.8314, 0.01064, 0.7925, 0.00698, 0.7924, 0.006923, 0.8313, 0.006923, 0.8313, 0.00698, 0.7924, 0.003605, 0.7923, 0.003548, 0.8312, 0.003548, 0.8312, 0.003605, 0.7923, 0.000647, 0.7921, 0.0005901, 0.831, 0.07573, 0.8356, 0.07569, 0.7967, 0.07865, 0.7965, 0.07869, 0.8355, 0.07869, 0.8355, 0.07865, 0.7965, 0.08202, 0.7964, 0.08207, 0.8354, 0.08207, 0.8354, 0.08202, 0.7964, 0.08569, 0.7963, 0.08573, 0.8353, 0.08949, 0.7963, 0.08954, 0.8353, 0.08573, 0.8353, 0.08569, 0.7963, 0.6524, 0.7801, 0.651, 0.7901, 0.6472, 0.7897, 0.8157, 0.7823, 0.8104, 0.7721, 0.8142, 0.7717, 0.6524, 0.7801, 0.6472, 0.7897, 0.6437, 0.7889, 0.8157, 0.7823, 0.8068, 0.7728, 0.8104, 0.7721, 0.6524, 0.7801, 0.6437, 0.7889, 0.6404, 0.7879, 0.8157, 0.7823, 0.8036, 0.774, 0.8068, 0.7728, 0.6524, 0.7801, 0.6404, 0.7879, 0.6376, 0.7865, 0.8157, 0.7823, 0.8008, 0.7754, 0.8036, 0.774, 0.6524, 0.7801, 0.6376, 0.7865, 0.6354, 0.7849, 0.8157, 0.7823, 0.7986, 0.7771, 0.8008, 0.7754, 0.6524, 0.7801, 0.6354, 0.7849, 0.6339, 0.7831, 0.8157, 0.7823, 0.7971, 0.7791, 0.7986, 0.7771, 0.6524, 0.7801, 0.6339, 0.7831, 0.633, 0.7811, 0.8157, 0.7823, 0.7963, 0.7811, 0.7971, 0.7791, 0.6524, 0.7801, 0.633, 0.7811, 0.6329, 0.7792, 0.8157, 0.7823, 0.7962, 0.7832, 0.7963, 0.7811, 0.6524, 0.7801, 0.6329, 0.7792, 0.6336, 0.7773, 0.8157, 0.7823, 0.7969, 0.7852, 0.7962, 0.7832, 0.6524, 0.7801, 0.6336, 0.7773, 0.635, 0.7754, 0.8157, 0.7823, 0.7983, 0.7872, 0.7969, 0.7852, 0.6524, 0.7801, 0.635, 0.7754, 0.637, 0.7738, 0.8157, 0.7823, 0.8003, 0.7889, 0.7983, 0.7872, 0.6524, 0.7801, 0.637, 0.7738, 0.6396, 0.7724, 0.8157, 0.7823, 0.803, 0.7904, 0.8003, 0.7889, 0.6524, 0.7801, 0.6396, 0.7724, 0.6428, 0.7713, 0.8157, 0.7823, 0.8061, 0.7916, 0.803, 0.7904, 0.6524, 0.7801, 0.6428, 0.7713, 0.6463, 0.7705, 0.8157, 0.7823, 0.8096, 0.7924, 0.8061, 0.7916, 0.6524, 0.7801, 0.6463, 0.7705, 0.65, 0.7701, 0.8157, 0.7823, 0.8134, 0.7929, 0.8096, 0.7924, 0.6524, 0.7801, 0.65, 0.7701, 0.6538, 0.7701, 0.8157, 0.7823, 0.8172, 0.7929, 0.8134, 0.7929, 0.6524, 0.7801, 0.6538, 0.7701, 0.6576, 0.7705, 0.8157, 0.7823, 0.821, 0.7925, 0.8172, 0.7929, 0.6524, 0.7801, 0.6576, 0.7705, 0.6612, 0.7712, 0.8157, 0.7823, 0.8245, 0.7918, 0.821, 0.7925, 0.6524, 0.7801, 0.6612, 0.7712, 0.6644, 0.7723, 0.8157, 0.7823, 0.8278, 0.7906, 0.8245, 0.7918, 0.6524, 0.7801, 0.6644, 0.7723, 0.6672, 0.7737, 0.8157, 0.7823, 0.8305, 0.7892, 0.8278, 0.7906, 0.6524, 0.7801, 0.6672, 0.7737, 0.6694, 0.7753, 0.8157, 0.7823, 0.8327, 0.7875, 0.8305, 0.7892, 0.6524, 0.7801, 0.6694, 0.7753, 0.671, 0.7771, 0.8157, 0.7823, 0.8343, 0.7855, 0.8327, 0.7875, 0.6524, 0.7801, 0.671, 0.7771, 0.6718, 0.779, 0.8157, 0.7823, 0.8351, 0.7835, 0.8343, 0.7855, 0.6524, 0.7801, 0.6718, 0.779, 0.6719, 0.781, 0.8157, 0.7823, 0.8352, 0.7814, 0.8351, 0.7835, 0.6524, 0.7801, 0.6719, 0.781, 0.6713, 0.7829, 0.8157, 0.7823, 0.8345, 0.7794, 0.8352, 0.7814, 0.6524, 0.7801, 0.6713, 0.7829, 0.6699, 0.7848, 0.8157, 0.7823, 0.8331, 0.7774, 0.8345, 0.7794, 0.6524, 0.7801, 0.6699, 0.7848, 0.6678, 0.7864, 0.8157, 0.7823, 0.831, 0.7757, 0.8331, 0.7774, 0.6524, 0.7801, 0.6678, 0.7864, 0.6652, 0.7878, 0.8157, 0.7823, 0.8284, 0.7742, 0.831, 0.7757, 0.6524, 0.7801, 0.6652, 0.7878, 0.6621, 0.7889, 0.8157, 0.7823, 0.8253, 0.773, 0.8284, 0.7742, 0.6524, 0.7801, 0.6621, 0.7889, 0.6586, 0.7896, 0.8157, 0.7823, 0.8217, 0.7722, 0.8253, 0.773, 0.6524, 0.7801, 0.6586, 0.7896, 0.6548, 0.79, 0.8157, 0.7823, 0.818, 0.7717, 0.8217, 0.7722, 0.6548, 0.79, 0.651, 0.7901, 0.6524, 0.7801, 0.8157, 0.7823, 0.8142, 0.7717, 0.818, 0.7717, 0.651, 0.7901, 0.6487, 0.9718, 0.6449, 0.9714, 0.6472, 0.7897, 0.6472, 0.7897, 0.6449, 0.9714, 0.6413, 0.9707, 0.6437, 0.7889, 0.6437, 0.7889, 0.6413, 0.9707, 0.6381, 0.9696, 0.6404, 0.7879, 0.6404, 0.7879, 0.6381, 0.9696, 0.6353, 0.9682, 0.6376, 0.7865, 0.6376, 0.7865, 0.6353, 0.9682, 0.6331, 0.9666, 0.6354, 0.7849, 0.07478, 0.6364, 0.0747, 0.8176, 0.07295, 0.8165, 0.07303, 0.6353, 0.07303, 0.6353, 0.07295, 0.8165, 0.07111, 0.8151, 0.07119, 0.6339, 0.07119, 0.6339, 0.07111, 0.8151, 0.06924, 0.8136, 0.06932, 0.6324, 0.06932, 0.6324, 0.06924, 0.8136, 0.06742, 0.8119, 0.0675, 0.6307, 0.0675, 0.6307, 0.06742, 0.8119, 0.06572, 0.8101, 0.0658, 0.6289, 0.7991, 0.9647, 0.7983, 0.7872, 0.8003, 0.7889, 0.8011, 0.9665, 0.8011, 0.9665, 0.8003, 0.7889, 0.803, 0.7904, 0.8038, 0.968, 0.8038, 0.968, 0.803, 0.7904, 0.8061, 0.7916, 0.8069, 0.9691, 0.8069, 0.9691, 0.8061, 0.7916, 0.8096, 0.7924, 0.8104, 0.97, 0.8104, 0.97, 0.8096, 0.7924, 0.8134, 0.7929, 0.8142, 0.9704, 0.8142, 0.9704, 0.8134, 0.7929, 0.8172, 0.7929, 0.818, 0.9704, 0.818, 0.9704, 0.8172, 0.7929, 0.821, 0.7925, 0.8218, 0.9701, 0.8218, 0.9701, 0.821, 0.7925, 0.8245, 0.7918, 0.8253, 0.9693, 0.8253, 0.9693, 0.8245, 0.7918, 0.8278, 0.7906, 0.8286, 0.9682, 0.8286, 0.9682, 0.8278, 0.7906, 0.8305, 0.7892, 0.8313, 0.9667, 0.8313, 0.9667, 0.8305, 0.7892, 0.8327, 0.7875, 0.8335, 0.965, 0.8335, 0.965, 0.8327, 0.7875, 0.8343, 0.7855, 0.8351, 0.9631, 0.9412, 0.4783, 0.9413, 0.297, 0.9395, 0.2957, 0.9393, 0.4769, 0.9393, 0.4769, 0.9395, 0.2957, 0.9376, 0.2941, 0.9375, 0.4753, 0.9375, 0.4753, 0.9376, 0.2941, 0.9358, 0.2924, 0.9357, 0.4736, 0.9357, 0.4736, 0.9358, 0.2924, 0.9341, 0.2906, 0.934, 0.4719, 0.6699, 0.7848, 0.6676, 0.9665, 0.6655, 0.9681, 0.6678, 0.7864, 0.6678, 0.7864, 0.6655, 0.9681, 0.6629, 0.9695, 0.6652, 0.7878, 0.6652, 0.7878, 0.6629, 0.9695, 0.6598, 0.9706, 0.6621, 0.7889, 0.6621, 0.7889, 0.6598, 0.9706, 0.6563, 0.9714, 0.6586, 0.7896, 0.6586, 0.7896, 0.6563, 0.9714, 0.6525, 0.9718, 0.6548, 0.79, 0.6487, 0.9718, 0.651, 0.7901, 0.6548, 0.79, 0.6525, 0.9718, 0.8179, 0.4978, 0.8096, 0.4981, 0.8099, 0.5019, 0.1393, 0.8158, 0.1473, 0.8117, 0.1477, 0.8155, 0.8179, 0.4978, 0.8099, 0.5019, 0.8105, 0.5056, 0.1393, 0.8158, 0.1467, 0.8081, 0.1473, 0.8117, 0.8179, 0.4978, 0.8105, 0.5056, 0.8114, 0.5089, 0.1393, 0.8158, 0.1458, 0.8047, 0.1467, 0.8081, 0.8179, 0.4978, 0.8114, 0.5089, 0.8126, 0.5118, 0.1393, 0.8158, 0.1446, 0.8018, 0.1458, 0.8047, 0.8179, 0.4978, 0.8126, 0.5118, 0.8139, 0.5142, 0.1393, 0.8158, 0.1433, 0.7994, 0.1446, 0.8018, 0.8179, 0.4978, 0.8139, 0.5142, 0.8154, 0.516, 0.1393, 0.8158, 0.1418, 0.7977, 0.1433, 0.7994, 0.8179, 0.4978, 0.8154, 0.516, 0.817, 0.517, 0.1393, 0.8158, 0.1402, 0.7966, 0.1418, 0.7977, 0.8179, 0.4978, 0.817, 0.517, 0.8187, 0.5173, 0.1393, 0.8158, 0.1385, 0.7963, 0.1402, 0.7966, 0.8179, 0.4978, 0.8187, 0.5173, 0.8203, 0.5169, 0.1393, 0.8158, 0.1369, 0.7968, 0.1385, 0.7963, 0.8179, 0.4978, 0.8203, 0.5169, 0.8218, 0.5157, 0.1393, 0.8158, 0.1354, 0.7979, 0.1369, 0.7968, 0.8179, 0.4978, 0.8218, 0.5157, 0.8232, 0.5138, 0.1393, 0.8158, 0.134, 0.7998, 0.1354, 0.7979, 0.8179, 0.4978, 0.8232, 0.5138, 0.8243, 0.5114, 0.1393, 0.8158, 0.1329, 0.8023, 0.134, 0.7998, 0.8179, 0.4978, 0.8243, 0.5114, 0.8253, 0.5084, 0.1393, 0.8158, 0.132, 0.8053, 0.1329, 0.8023, 0.8179, 0.4978, 0.8253, 0.5084, 0.8259, 0.505, 0.1393, 0.8158, 0.1313, 0.8087, 0.132, 0.8053, 0.8179, 0.4978, 0.8259, 0.505, 0.8262, 0.5013, 0.1393, 0.8158, 0.131, 0.8124, 0.1313, 0.8087, 0.8179, 0.4978, 0.8262, 0.5013, 0.8262, 0.4975, 0.1393, 0.8158, 0.131, 0.8162, 0.131, 0.8124, 0.8179, 0.4978, 0.8262, 0.4975, 0.8259, 0.4937, 0.1393, 0.8158, 0.1313, 0.82, 0.131, 0.8162, 0.8179, 0.4978, 0.8259, 0.4937, 0.8253, 0.49, 0.1393, 0.8158, 0.1319, 0.8236, 0.1313, 0.82, 0.8179, 0.4978, 0.8253, 0.49, 0.8244, 0.4867, 0.1393, 0.8158, 0.1328, 0.827, 0.1319, 0.8236, 0.8179, 0.4978, 0.8244, 0.4867, 0.8232, 0.4837, 0.1393, 0.8158, 0.134, 0.8299, 0.1328, 0.827, 0.8179, 0.4978, 0.8232, 0.4837, 0.8218, 0.4814, 0.1393, 0.8158, 0.1354, 0.8323, 0.134, 0.8299, 0.8179, 0.4978, 0.8218, 0.4814, 0.8203, 0.4796, 0.1393, 0.8158, 0.1369, 0.834, 0.1354, 0.8323, 0.8179, 0.4978, 0.8203, 0.4796, 0.8187, 0.4786, 0.1393, 0.8158, 0.1385, 0.8351, 0.1369, 0.834, 0.8179, 0.4978, 0.8187, 0.4786, 0.8171, 0.4783, 0.1393, 0.8158, 0.1401, 0.8354, 0.1385, 0.8351, 0.8179, 0.4978, 0.8171, 0.4783, 0.8155, 0.4787, 0.1393, 0.8158, 0.1417, 0.8349, 0.1401, 0.8354, 0.8179, 0.4978, 0.8155, 0.4787, 0.814, 0.4799, 0.1393, 0.8158, 0.1432, 0.8338, 0.1417, 0.8349, 0.8179, 0.4978, 0.814, 0.4799, 0.8126, 0.4817, 0.1393, 0.8158, 0.1446, 0.8319, 0.1432, 0.8338, 0.8179, 0.4978, 0.8126, 0.4817, 0.8114, 0.4842, 0.1393, 0.8158, 0.1458, 0.8294, 0.1446, 0.8319, 0.8179, 0.4978, 0.8114, 0.4842, 0.8105, 0.4872, 0.1393, 0.8158, 0.1467, 0.8264, 0.1458, 0.8294, 0.8179, 0.4978, 0.8105, 0.4872, 0.8099, 0.4906, 0.1393, 0.8158, 0.1473, 0.823, 0.1467, 0.8264, 0.8179, 0.4978, 0.8099, 0.4906, 0.8096, 0.4943, 0.1393, 0.8158, 0.1476, 0.8193, 0.1473, 0.823, 0.8096, 0.4943, 0.8096, 0.4981, 0.8179, 0.4978, 0.1393, 0.8158, 0.1477, 0.8155, 0.1476, 0.8193, 0.9397, 0.8965, 0.9394, 0.5314, 0.9432, 0.5313, 0.9436, 0.8965, 0.9436, 0.8965, 0.9432, 0.5313, 0.9469, 0.5313, 0.9472, 0.8965, 0.9472, 0.8965, 0.9469, 0.5313, 0.9502, 0.5313, 0.9506, 0.8964, 0.9506, 0.8964, 0.9502, 0.5313, 0.9532, 0.5312, 0.9536, 0.8964, 0.9536, 0.8964, 0.9532, 0.5312, 0.9556, 0.5311, 0.956, 0.8963, 0.956, 0.8963, 0.9556, 0.5311, 0.9574, 0.531, 0.9578, 0.8962, 0.4433, 0.5316, 0.4427, 0.8973, 0.4411, 0.8973, 0.4416, 0.5316, 0.4416, 0.5316, 0.4411, 0.8973, 0.4394, 0.8973, 0.44, 0.5316, 0.44, 0.5316, 0.4394, 0.8973, 0.4378, 0.8973, 0.4384, 0.5316, 0.4384, 0.5316, 0.4378, 0.8973, 0.4364, 0.8973, 0.4369, 0.5316, 0.02914, 0.8931, 0.0296, 0.5276, 0.0314, 0.5277, 0.03094, 0.8932, 0.03094, 0.8932, 0.0314, 0.5277, 0.03384, 0.5277, 0.03337, 0.8932, 0.03337, 0.8932, 0.03384, 0.5277, 0.0368, 0.5278, 0.03634, 0.8932, 0.03634, 0.8932, 0.0368, 0.5278, 0.04018, 0.5278, 0.03971, 0.8933, 0.03971, 0.8933, 0.04018, 0.5278, 0.04384, 0.5278, 0.04338, 0.8933, 0.04338, 0.8933, 0.04384, 0.5278, 0.04766, 0.5278, 0.0472, 0.8933, 0.0472, 0.8933, 0.04766, 0.5278, 0.05147, 0.5278, 0.05101, 0.8933, 0.05101, 0.8933, 0.05147, 0.5278, 0.05514, 0.5278, 0.05468, 0.8933, 0.05468, 0.8933, 0.05514, 0.5278, 0.05852, 0.5278, 0.05806, 0.8933, 0.05806, 0.8933, 0.05852, 0.5278, 0.06148, 0.5278, 0.06102, 0.8932, 0.06102, 0.8932, 0.06148, 0.5278, 0.06391, 0.5277, 0.06345, 0.8932, 0.06345, 0.8932, 0.06391, 0.5277, 0.06572, 0.5277, 0.06526, 0.8931, 0.07209, 0.6289, 0.07262, 0.2631, 0.07097, 0.2631, 0.07043, 0.6289, 0.07043, 0.6289, 0.07097, 0.2631, 0.06931, 0.2631, 0.06878, 0.6289, 0.06878, 0.6289, 0.06931, 0.2631, 0.06772, 0.2631, 0.06719, 0.6289, 0.06719, 0.6289, 0.06772, 0.2631, 0.06625, 0.2631, 0.06572, 0.6289, 0.9217, 0.8962, 0.9213, 0.5311, 0.9231, 0.5312, 0.9235, 0.8963, 0.9235, 0.8963, 0.9231, 0.5312, 0.9256, 0.5312, 0.9259, 0.8964, 0.9259, 0.8964, 0.9256, 0.5312, 0.9285, 0.5313, 0.9289, 0.8964, 0.9289, 0.8964, 0.9285, 0.5313, 0.9319, 0.5313, 0.9323, 0.8965, 0.9323, 0.8965, 0.9319, 0.5313, 0.9356, 0.5313, 0.9359, 0.8965, 0.9394, 0.5314, 0.9397, 0.8965, 0.9359, 0.8965, 0.9356, 0.5313, 0.7178, 0.9541, 0.7962, 0.954, 0.796, 0.7701, 0.7176, 0.7702, 0.888, 0.2943, 0.8882, 0.4782, 0.8098, 0.4783, 0.8096, 0.2944, 0.2632, 0.7807, 0.3087, 0.7807, 0.3086, 0.859, 0.263, 0.8589, 0.9337, 0.4783, 0.8882, 0.4782, 0.8884, 0.2943, 0.934, 0.2944, 0.4364, 0.7807, 0.3908, 0.7807, 0.3907, 0.859, 0.4362, 0.859, 0.6719, 0.7702, 0.7174, 0.7701, 0.7176, 0.954, 0.6721, 0.954, 0.7957, 0.7701, 0.711, 0.5695, 0.6871, 0.5794, 0.1312, 0.1314, 0.005133, 0.09307, 0.01508, 0.06914, 0.7957, 0.7701, 0.6871, 0.5794, 0.6641, 0.5887, 0.1312, 0.1314, 4.009e-05, 0.1185, 0.005133, 0.09307, 0.7957, 0.7701, 0.6641, 0.5887, 0.6428, 0.5969, 0.1312, 0.1314, 0.0, 0.1444, 4.009e-05, 0.1185, 0.7957, 0.7701, 0.6428, 0.5969, 0.624, 0.6038, 0.1312, 0.1314, 0.005014, 0.1698, 0.0, 0.1444, 0.6377, 0.2943, 0.6378, 0.531, 0.6557, 0.5219, 0.1312, 0.1314, 0.01489, 0.1938, 0.005014, 0.1698, 0.6377, 0.2943, 0.6557, 0.5219, 0.6763, 0.5119, 0.1312, 0.1314, 0.02925, 0.2153, 0.01489, 0.1938, 0.6377, 0.2943, 0.6763, 0.5119, 0.6988, 0.5016, 0.1312, 0.1314, 0.04754, 0.2337, 0.02925, 0.2153, 0.6377, 0.2943, 0.6988, 0.5016, 0.7224, 0.4912, 0.1312, 0.1314, 0.06905, 0.2481, 0.04754, 0.2337, 0.6377, 0.2943, 0.7224, 0.4912, 0.7462, 0.4812, 0.1312, 0.1314, 0.09297, 0.258, 0.06905, 0.2481, 0.6377, 0.2943, 0.7462, 0.4812, 0.7692, 0.4719, 0.1312, 0.1314, 0.1184, 0.2631, 0.09297, 0.258, 0.6377, 0.2943, 0.7692, 0.4719, 0.7906, 0.4638, 0.1312, 0.1314, 0.1443, 0.2631, 0.1184, 0.2631, 0.6377, 0.2943, 0.7906, 0.4638, 0.8096, 0.4571, 0.1312, 0.1314, 0.1697, 0.2581, 0.1443, 0.2631, 0.2631, 0.5316, 0.4364, 0.7105, 0.4181, 0.7189, 0.1312, 0.1314, 0.1936, 0.2482, 0.1697, 0.2581, 0.2631, 0.5316, 0.4181, 0.7189, 0.3972, 0.7282, 0.1312, 0.1314, 0.2152, 0.2338, 0.1936, 0.2482, 0.2631, 0.5316, 0.3972, 0.7282, 0.3744, 0.7379, 0.1312, 0.1314, 0.2335, 0.2155, 0.2152, 0.2338, 0.2631, 0.5316, 0.3744, 0.7379, 0.3505, 0.7477, 0.1312, 0.1314, 0.248, 0.194, 0.2335, 0.2155, 0.2631, 0.5316, 0.3505, 0.7477, 0.3266, 0.7572, 0.1312, 0.1314, 0.2579, 0.1701, 0.248, 0.194, 0.2631, 0.5316, 0.3266, 0.7572, 0.3034, 0.7661, 0.1312, 0.1314, 0.263, 0.1447, 0.2579, 0.1701, 0.2631, 0.5316, 0.3034, 0.7661, 0.282, 0.774, 0.1312, 0.1314, 0.263, 0.1187, 0.263, 0.1447, 0.2631, 0.5316, 0.282, 0.774, 0.263, 0.7807, 0.1312, 0.1314, 0.258, 0.09332, 0.263, 0.1187, 0.624, 0.782, 0.4504, 0.6008, 0.4685, 0.592, 0.1312, 0.1314, 0.2482, 0.06937, 0.258, 0.09332, 0.624, 0.782, 0.4685, 0.592, 0.4893, 0.5825, 0.1312, 0.1314, 0.2338, 0.04781, 0.2482, 0.06937, 0.624, 0.782, 0.4893, 0.5825, 0.5121, 0.5727, 0.1312, 0.1314, 0.2155, 0.02946, 0.2338, 0.04781, 0.624, 0.782, 0.5121, 0.5727, 0.5359, 0.5629, 0.1312, 0.1314, 0.194, 0.01505, 0.2155, 0.02946, 0.624, 0.782, 0.5359, 0.5629, 0.56, 0.5535, 0.1312, 0.1314, 0.1701, 0.005106, 0.194, 0.01505, 0.624, 0.782, 0.56, 0.5535, 0.5832, 0.5448, 0.1312, 0.1314, 0.1447, 2.551e-05, 0.1701, 0.005106, 0.624, 0.782, 0.5832, 0.5448, 0.6048, 0.5372, 0.1312, 0.1314, 0.1188, 0.0, 0.1447, 2.551e-05, 0.624, 0.782, 0.6048, 0.5372, 0.6239, 0.531, 0.1312, 0.1314, 0.09336, 0.00503, 0.1188, 0.0, 0.7957, 0.7701, 0.7962, 0.531, 0.7781, 0.5397, 0.1312, 0.1314, 0.06941, 0.01492, 0.09336, 0.00503, 0.7957, 0.7701, 0.7781, 0.5397, 0.7573, 0.5493, 0.1312, 0.1314, 0.04785, 0.0293, 0.06941, 0.01492, 0.7957, 0.7701, 0.7573, 0.5493, 0.7347, 0.5593, 0.1312, 0.1314, 0.02951, 0.0476, 0.04785, 0.0293, 0.7347, 0.5593, 0.711, 0.5695, 0.7957, 0.7701, 0.1312, 0.1314, 0.01508, 0.06914, 0.02951, 0.0476, 0.5442, 0.5287, 0.5439, 0.2647, 0.5697, 0.2648, 0.57, 0.5288, 0.57, 0.5288, 0.5697, 0.2648, 0.5945, 0.2652, 0.5948, 0.5292, 0.5948, 0.5292, 0.5945, 0.2652, 0.6173, 0.2659, 0.6176, 0.5299, 0.6176, 0.5299, 0.6173, 0.2659, 0.6374, 0.2669, 0.6377, 0.5308, 0.263, 0.2634, 0.2627, 0.5269, 0.2426, 0.5282, 0.243, 0.2647, 0.243, 0.2647, 0.2426, 0.5282, 0.2198, 0.5292, 0.2202, 0.2657, 0.2202, 0.2657, 0.2198, 0.5292, 0.195, 0.5298, 0.1953, 0.2663, 0.1953, 0.2663, 0.195, 0.5298, 0.1692, 0.53, 0.1696, 0.2665, 0.1696, 0.2665, 0.1692, 0.53, 0.1434, 0.5297, 0.1438, 0.2662, 0.1438, 0.2662, 0.1434, 0.5297, 0.1186, 0.5291, 0.119, 0.2656, 0.119, 0.2656, 0.1186, 0.5291, 0.09572, 0.528, 0.09611, 0.2645, 0.09611, 0.2645, 0.09572, 0.528, 0.07569, 0.5266, 0.07607, 0.2631, 0.07569, 0.5323, 0.07595, 0.7963, 0.09598, 0.7953, 0.09572, 0.5314, 0.09572, 0.5314, 0.09598, 0.7953, 0.1188, 0.7946, 0.1186, 0.5306, 0.1186, 0.5306, 0.1188, 0.7946, 0.1436, 0.7941, 0.1434, 0.5302, 0.1434, 0.5302, 0.1436, 0.7941, 0.1694, 0.794, 0.1692, 0.53, 0.1692, 0.53, 0.1694, 0.794, 0.1952, 0.7941, 0.195, 0.5301, 0.195, 0.5301, 0.1952, 0.7941, 0.22, 0.7945, 0.2198, 0.5305, 0.2198, 0.5305, 0.22, 0.7945, 0.2429, 0.7952, 0.2426, 0.5312, 0.2426, 0.5312, 0.2429, 0.7952, 0.2629, 0.7961, 0.2627, 0.5322, 0.45, 0.5285, 0.4504, 0.265, 0.4304, 0.2663, 0.43, 0.5298, 0.43, 0.5298, 0.4304, 0.2663, 0.4075, 0.2673, 0.4071, 0.5308, 0.4071, 0.5308, 0.4075, 0.2673, 0.3827, 0.2678, 0.3823, 0.5314, 0.3823, 0.5314, 0.3827, 0.2678, 0.3569, 0.268, 0.3565, 0.5316, 0.3565, 0.5316, 0.3569, 0.268, 0.3311, 0.2678, 0.3307, 0.5313, 0.3307, 0.5313, 0.3311, 0.2678, 0.3063, 0.2671, 0.3059, 0.5307, 0.3059, 0.5307, 0.3063, 0.2671, 0.2835, 0.2661, 0.2831, 0.5296, 0.2831, 0.5296, 0.2835, 0.2661, 0.2634, 0.2647, 0.263, 0.5283, 0.4507, 0.531, 0.4504, 0.2671, 0.4704, 0.2661, 0.4707, 0.5301, 0.4707, 0.5301, 0.4704, 0.2661, 0.4933, 0.2654, 0.4936, 0.5293, 0.4936, 0.5293, 0.4933, 0.2654, 0.5181, 0.2649, 0.5184, 0.5289, 0.5439, 0.2647, 0.5442, 0.5287, 0.5184, 0.5289, 0.5181, 0.2649, 0.5016, 0.0003012, 0.6507, 0.000153, 0.651, 0.2646, 0.5018, 0.2647, 0.263, 0.2644, 0.2634, 0.0, 0.4671, 0.0002576, 0.4668, 0.2647, 0.8241, 0.7713, 0.7962, 0.7717, 0.7963, 0.5677, 0.8243, 0.622, 0.7726, 0.1737, 0.8007, 0.2281, 0.8008, 0.02408, 0.7729, 0.02447, 0.0, 0.5276, 0.02796, 0.5276, 0.02826, 0.792, 0.0003006, 0.7921, 0.801, 0.2886, 0.9138, 0.2885, 0.9135, 0.02408, 0.8008, 0.02419, 0.9997, 0.0241, 1.0, 0.2885, 0.9141, 0.2886, 0.9138, 0.02419, 0.9204, 0.531, 0.9213, 0.5966, 0.8356, 0.5978, 0.8079, 0.5326, 0.7891, 0.2632, 0.7614, 0.198, 0.6757, 0.1992, 0.6766, 0.2647, 0.0, 0.2632, 0.06545, 0.2631, 0.06572, 0.5276, 0.0002626, 0.5276, 0.7726, 0.1737, 0.7614, 0.198, 0.7891, 0.2632, 0.8007, 0.2281, 0.6507, 0.000153, 0.6754, 0.0001286, 0.6757, 0.2645, 0.651, 0.2646, 0.8243, 0.622, 0.7963, 0.5677, 0.8079, 0.5326, 0.8356, 0.5978, 0.4668, 0.2647, 0.4671, 0.0002576, 0.5016, 0.0003012, 0.5012, 0.2647])
me_cylinder_004.materials.append(mat_material)
me_cylinder_004.use_remesh_preserve_volume = False
me_cylinder_004.use_remesh_preserve_attributes = False
me_cylinder_004.use_mirror_vertex_groups = False
me_cylinder_004.update()
me_cube_002 = bpy.data.meshes.new('Cube.002')
me_cube_002.from_pydata([(1.0, 1.0, -1.0), (1.0, -1.0, -1.0), (-1.0, -1.0, -1.0), (-1.0, 1.0, -1.0), (1.0, 1.0, 1.0), (1.0, -1.0, 1.0), (-1.0, -1.0, 1.0), (-1.0, 1.0, 1.0)], [], [(0, 1, 2, 3), (4, 7, 6, 5), (0, 4, 5, 1), (1, 5, 6, 2), (2, 6, 7, 3), (4, 0, 3, 7)])
_uv = me_cube_002.uv_layers.new(name='UVTex')
_uv.uv.foreach_set('vector', [0.3333, 0.001019, 0.6656, 0.0, 0.6667, 0.3323, 0.3344, 0.3333, 1.0, 0.001019, 0.999, 0.3333, 0.6667, 0.3323, 0.6677, 0.0, 0.001019, 0.0, 0.3333, 0.00102, 0.3323, 0.3333, 0.0, 0.3323, 0.999, 0.6667, 1.0, 0.3344, 0.6677, 0.3333, 0.6667, 0.6656, 0.6667, 0.3344, 0.3344, 0.3333, 0.3333, 0.6656, 0.6656, 0.6667, 0.001019, 0.3333, 0.3333, 0.3344, 0.3323, 0.6667, 0.0, 0.6656])
me_cube_002.materials.append(mat_material)
me_cube_002.use_remesh_preserve_volume = False
me_cube_002.use_remesh_preserve_attributes = False
me_cube_002.use_mirror_vertex_groups = False
me_cube_002.update()

# ---- objects
ob_cylinder_004 = bpy.data.objects.new('Cylinder.004', me_cylinder_004)
ob_cube_002 = bpy.data.objects.new('Cube.002', me_cube_002)
ob_lamp = bpy.data.objects.new('Lamp', light_lamp)
ob_camera = bpy.data.objects.new('Camera', cam_camera)

# ---- transforms, parenting, visibility, modifiers, constraints
ob_cylinder_004.location = (-0.4948, -0.4841, 3.942)
ob_cylinder_004.rotation_euler = (1.571, 0.0, 0.0)
ob_cylinder_004.scale = (0.1477, 0.1477, 0.3457)
ob_cylinder_004.lineart.crease_threshold = 0.0
ob_cube_002.location = (0.0, -0.02775, 0.2807)
ob_cube_002.scale = (1.0, 1.0, 0.2479)
ob_cube_002.lock_rotations_4d = False
ob_cube_002.empty_display_type = 'ARROWS'
ob_cube_002.lineart.crease_threshold = 0.0
ob_lamp.location = (4.076, 1.005, 7.97)
ob_lamp.rotation_euler = (0.6503, 0.05522, 1.866)
ob_lamp.lock_rotations_4d = False
ob_lamp.empty_display_type = 'ARROWS'
ob_lamp.color = (0.0, 0.0, 0.0, 0.0)
ob_lamp.lineart.crease_threshold = 0.0
ob_camera.location = (7.481, -6.659, 7.41)
ob_camera.rotation_euler = (1.109, 0.01082, 0.8149)
ob_camera.lock_rotations_4d = False
ob_camera.empty_display_type = 'ARROWS'
ob_camera.color = (0.0, 0.0, 0.0, 0.0)
ob_camera.display_type = 'WIRE'
ob_camera.lineart.crease_threshold = 0.0

# ---- collection membership
col_collection_1.objects.link(ob_cylinder_004)
col_collection_1.objects.link(ob_cube_002)
col_collection_1.objects.link(ob_lamp)
col_collection_1.objects.link(ob_camera)

# ---- scene / render settings (as saved in the file)
scene.camera = ob_camera
scene.frame_start = 1; scene.frame_end = 250; scene.frame_set(1)
scene.render.engine = 'BLENDER_EEVEE_NEXT'
scene.render.image_settings.color_mode = 'RGB'
scene.render.image_settings.compression = 90
scene.render.resolution_percentage = 50
scene.render.dither_intensity = 0.0
scene.render.bake_margin = 2
scene.render.bake_bias = 0.0
scene.cycles.use_denoising = False
scene.cycles.samples = 10
scene.cycles.sampling_pattern = 'TABULATED_SOBOL'
scene.cycles.light_sampling_threshold = 0.0
scene.cycles.use_adaptive_sampling = False
scene.cycles.use_light_tree = False
scene.cycles.blur_glossy = 0.0
scene.cycles.volume_bounces = 1
scene.cycles.pixel_filter_type = 'GAUSSIAN'
scene.cycles.sample_clamp_indirect = 0.0
scene.view_settings.view_transform = 'Standard'
bpy.context.view_layer.update()
